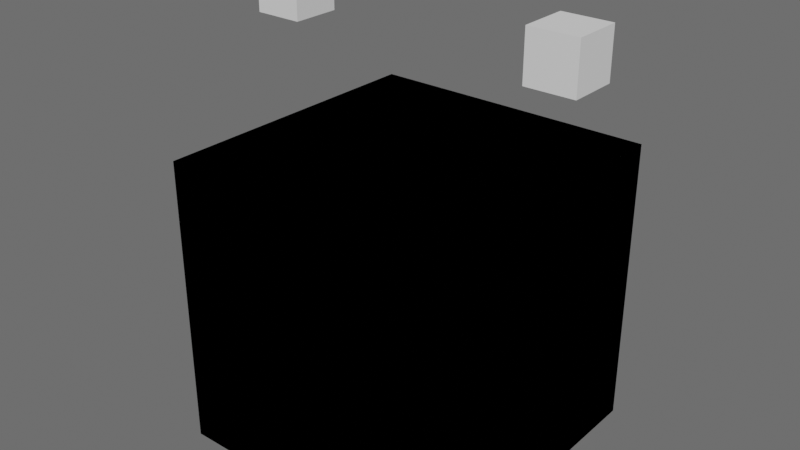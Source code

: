 # Source: obj_add_remove-modeling.blend  (saved by Blender 5.2.6; exported with 4.5.12 LTS)
import bpy
from mathutils import Matrix  # noqa: F401  (used for matrix-valued properties, if any)

bpy.ops.wm.read_factory_settings(use_empty=True)
scene = bpy.context.scene
scene.name = 'Scene'

# ---- collections
col_pr_test_asset = bpy.data.collections.new('PR-test_asset'); scene.collection.children.link(col_pr_test_asset)
col_test_asset_modeling = bpy.data.collections.new('test_asset-modeling'); col_pr_test_asset.children.link(col_test_asset_modeling)
col_test_asset_modeling_sub = bpy.data.collections.new('test_asset-modeling_sub'); col_test_asset_modeling.children.link(col_test_asset_modeling_sub)
col_test_asset_rigging = bpy.data.collections.new('test_asset-rigging'); col_pr_test_asset.children.link(col_test_asset_rigging)
col_test_asset_rigging_sub = bpy.data.collections.new('test_asset-rigging_sub'); col_test_asset_rigging.children.link(col_test_asset_rigging_sub)

# ---- world
world_world = bpy.data.worlds.new('World'); scene.world = world_world
world_world.use_nodes = True; world_world.node_tree.nodes.clear()
_N = world_world.node_tree.nodes; _L = world_world.node_tree.links
n0 = _N.new('ShaderNodeOutputWorld'); n0.name = 'World Output'; n0.location = (300, 300)
n1 = _N.new('ShaderNodeBackground'); n1.name = 'Background'; n1.location = (10, 300)
n1.inputs[0].default_value = (0.1282, 0.1282, 0.1282, 1.0)
_L.new(n1.outputs[0], n0.inputs[0])
n0.is_active_output = True
world_world.color = (0.05088, 0.05088, 0.05088)
world_world.use_sun_shadow = False
world_world.sun_shadow_jitter_overblur = 0.0

# ---- meshes
me_cube = bpy.data.meshes.new('Cube')
me_cube.from_pydata([(-1.0, -1.0, -1.0), (-1.0, -1.0, 1.0), (-1.0, 1.0, -1.0), (-1.0, 1.0, 1.0), (1.0, -1.0, -1.0), (1.0, -1.0, 1.0), (1.0, 1.0, -1.0), (1.0, 1.0, 1.0)], [], [(0, 1, 3, 2), (2, 3, 7, 6), (6, 7, 5, 4), (4, 5, 1, 0), (2, 6, 4, 0), (7, 3, 1, 5)])
_uv = me_cube.uv_layers.new(name='UVMap')
_uv.uv.foreach_set('vector', [0.375, 0.0, 0.625, 0.0, 0.625, 0.25, 0.375, 0.25, 0.375, 0.25, 0.625, 0.25, 0.625, 0.5, 0.375, 0.5, 0.375, 0.5, 0.625, 0.5, 0.625, 0.75, 0.375, 0.75, 0.375, 0.75, 0.625, 0.75, 0.625, 1.0, 0.375, 1.0, 0.125, 0.5, 0.375, 0.5, 0.375, 0.75, 0.125, 0.75, 0.625, 0.5, 0.875, 0.5, 0.875, 0.75, 0.625, 0.75])
me_cube.update()
me_geo_ear_l = bpy.data.meshes.new('GEO-Ear.L')
me_geo_ear_l.from_pydata([(-1.0, -1.0, -1.0), (-1.0, -1.0, 1.0), (-1.0, 1.0, -1.0), (-1.0, 1.0, 1.0), (1.0, -1.0, -1.0), (1.0, -1.0, 1.0), (1.0, 1.0, -1.0), (1.0, 1.0, 1.0)], [], [(0, 1, 3, 2), (2, 3, 7, 6), (6, 7, 5, 4), (4, 5, 1, 0), (2, 6, 4, 0), (7, 3, 1, 5)])
_uv = me_geo_ear_l.uv_layers.new(name='UVMap')
_uv.uv.foreach_set('vector', [0.375, 0.0, 0.625, 0.0, 0.625, 0.25, 0.375, 0.25, 0.375, 0.25, 0.625, 0.25, 0.625, 0.5, 0.375, 0.5, 0.375, 0.5, 0.625, 0.5, 0.625, 0.75, 0.375, 0.75, 0.375, 0.75, 0.625, 0.75, 0.625, 1.0, 0.375, 1.0, 0.125, 0.5, 0.375, 0.5, 0.375, 0.75, 0.125, 0.75, 0.625, 0.5, 0.875, 0.5, 0.875, 0.75, 0.625, 0.75])
me_geo_ear_l.update()
me_geo_ear_r = bpy.data.meshes.new('GEO-Ear.R')
me_geo_ear_r.from_pydata([(-1.0, -1.0, -1.0), (-1.0, -1.0, 1.0), (-1.0, 1.0, -1.0), (-1.0, 1.0, 1.0), (1.0, -1.0, -1.0), (1.0, -1.0, 1.0), (1.0, 1.0, -1.0), (1.0, 1.0, 1.0)], [], [(0, 1, 3, 2), (2, 3, 7, 6), (6, 7, 5, 4), (4, 5, 1, 0), (2, 6, 4, 0), (7, 3, 1, 5)])
_uv = me_geo_ear_r.uv_layers.new(name='UVMap')
_uv.uv.foreach_set('vector', [0.375, 0.0, 0.625, 0.0, 0.625, 0.25, 0.375, 0.25, 0.375, 0.25, 0.625, 0.25, 0.625, 0.5, 0.375, 0.5, 0.375, 0.5, 0.625, 0.5, 0.625, 0.75, 0.375, 0.75, 0.375, 0.75, 0.625, 0.75, 0.625, 1.0, 0.375, 1.0, 0.125, 0.5, 0.375, 0.5, 0.375, 0.75, 0.125, 0.75, 0.625, 0.5, 0.875, 0.5, 0.875, 0.75, 0.625, 0.75])
me_geo_ear_r.update()
me_geo_test_asset = bpy.data.meshes.new('GEO-test_asset')
me_geo_test_asset.from_pydata([(-1.0, -1.0, -1.0), (-1.0, -1.0, 1.0), (-1.0, 1.0, -1.0), (-1.0, 1.0, 1.0), (1.0, -1.0, -1.0), (1.0, -1.0, 1.0), (1.0, 1.0, -1.0), (1.0, 1.0, 1.0)], [], [(0, 1, 3, 2), (2, 3, 7, 6), (6, 7, 5, 4), (4, 5, 1, 0), (2, 6, 4, 0), (7, 3, 1, 5)])
_uv = me_geo_test_asset.uv_layers.new(name='UVMap')
_uv.uv.foreach_set('vector', [0.375, 0.0, 0.625, 0.0, 0.625, 0.25, 0.375, 0.25, 0.375, 0.25, 0.625, 0.25, 0.625, 0.5, 0.375, 0.5, 0.375, 0.5, 0.625, 0.5, 0.625, 0.75, 0.375, 0.75, 0.375, 0.75, 0.625, 0.75, 0.625, 1.0, 0.375, 1.0, 0.125, 0.5, 0.375, 0.5, 0.375, 0.75, 0.125, 0.75, 0.625, 0.5, 0.875, 0.5, 0.875, 0.75, 0.625, 0.75])
me_geo_test_asset.update()
me_wgt_cube = bpy.data.meshes.new('WGT-Cube')
me_wgt_cube.from_pydata([(-1.0, -1.0, -1.0), (-1.0, -1.0, 1.0), (-1.0, 1.0, -1.0), (-1.0, 1.0, 1.0), (1.0, -1.0, -1.0), (1.0, -1.0, 1.0), (1.0, 1.0, -1.0), (1.0, 1.0, 1.0)], [], [(0, 1, 3, 2), (2, 3, 7, 6), (6, 7, 5, 4), (4, 5, 1, 0), (2, 6, 4, 0), (7, 3, 1, 5)])
_uv = me_wgt_cube.uv_layers.new(name='UVMap')
_uv.uv.foreach_set('vector', [0.375, 0.0, 0.625, 0.0, 0.625, 0.25, 0.375, 0.25, 0.375, 0.25, 0.625, 0.25, 0.625, 0.5, 0.375, 0.5, 0.375, 0.5, 0.625, 0.5, 0.625, 0.75, 0.375, 0.75, 0.375, 0.75, 0.625, 0.75, 0.625, 1.0, 0.375, 1.0, 0.125, 0.5, 0.375, 0.5, 0.375, 0.75, 0.125, 0.75, 0.625, 0.5, 0.875, 0.5, 0.875, 0.75, 0.625, 0.75])
me_wgt_cube.update()
arm_rig_test_asset = bpy.data.armatures.new('RIG-test_asset')  # bones are not reproduced

# ---- objects
ob_cube = bpy.data.objects.new('Cube', me_cube)
ob_geo_ear_l = bpy.data.objects.new('GEO-Ear.L', me_geo_ear_l)
ob_geo_ear_r = bpy.data.objects.new('GEO-Ear.R', me_geo_ear_r)
ob_geo_test_asset = bpy.data.objects.new('GEO-test_asset', me_geo_test_asset)
ob_rig_test_asset = bpy.data.objects.new('RIG-test_asset', arm_rig_test_asset)
ob_wgt_cube = bpy.data.objects.new('WGT-Cube', me_wgt_cube)

# ---- transforms, parenting, visibility, modifiers, constraints
ob_cube.location = (0.0, 0.0, 0.0)
ob_geo_ear_l.parent = ob_rig_test_asset
ob_geo_ear_l.location = (0.9264, 0.1833, 1.763)
ob_geo_ear_l.scale = (0.1696, 0.1696, 0.1696)
_vg = ob_geo_ear_l.vertex_groups.new(name='Bone')
_vg.add([0, 1, 2, 3, 4, 5, 6, 7], 1.0, 'REPLACE')
_m = ob_geo_ear_l.modifiers.new('MOD-Armature', 'ARMATURE')
_m.object = ob_rig_test_asset
ob_geo_ear_r.parent = ob_rig_test_asset
ob_geo_ear_r.location = (-1.104, 0.1843, 1.793)
ob_geo_ear_r.scale = (0.1696, 0.1696, 0.1696)
_vg = ob_geo_ear_r.vertex_groups.new(name='Bone')
_vg.add([0, 1, 2, 3, 4, 5, 6, 7], 1.0, 'REPLACE')
_m = ob_geo_ear_r.modifiers.new('MOD-Armature', 'ARMATURE')
_m.object = ob_rig_test_asset
ob_geo_test_asset.parent = ob_rig_test_asset
ob_geo_test_asset.location = (0.0, 0.0, 0.0)
_vg = ob_geo_test_asset.vertex_groups.new(name='Bone')
_vg.add([0, 1, 2, 3, 4, 5, 6, 7], 1.0, 'REPLACE')
_m = ob_geo_test_asset.modifiers.new('MOD-Armature', 'ARMATURE')
_m.object = ob_rig_test_asset
ob_rig_test_asset.location = (0.0, 0.0, 0.0)
ob_wgt_cube.location = (0.0, 0.0, 0.0)

# ---- collection membership
col_test_asset_modeling_sub.objects.link(ob_cube)
col_test_asset_modeling_sub.objects.link(ob_geo_ear_l)
col_test_asset_modeling_sub.objects.link(ob_geo_ear_r)
col_test_asset_modeling_sub.objects.link(ob_geo_test_asset)
col_test_asset_rigging.objects.link(ob_rig_test_asset)
col_test_asset_rigging_sub.objects.link(ob_wgt_cube)

# ---- scene / render settings (as saved in the file)
scene.frame_start = 1; scene.frame_end = 250; scene.frame_set(1)
scene.render.engine = 'BLENDER_EEVEE_NEXT'
scene.render.image_settings.file_format = 'FFMPEG'
scene.render.image_settings.color_mode = 'RGB'
scene.render.motion_blur_shutter = 1.0
scene.render.bake_bias = 0.0
scene.render.bake_samples = 0
scene.cycles.use_denoising = False
scene.eevee.ray_tracing_options.trace_max_roughness = 0.0
scene.view_settings.view_transform = 'Filmic'
bpy.context.view_layer.update()

# ---- added for rendering (the .blend has no active camera and no usable light): camera, sun
cam_auto = bpy.data.cameras.new('AutoCamera')
cam_auto.lens = 50.0
cam_auto.sensor_width = 36.0
cam_auto.clip_end = 1000.0
ob_auto_camera = bpy.data.objects.new('AutoCamera', cam_auto)
scene.collection.objects.link(ob_auto_camera)
ob_auto_camera.location = (3.8791, -4.76158, 3.65568)
ob_auto_camera.rotation_euler = (1.09748, -7.21219e-08, 0.694738)
scene.camera = ob_auto_camera
light_auto_sun = bpy.data.lights.new('AutoSun', 'SUN')
light_auto_sun.energy = 3.0
light_auto_sun.angle = 0.0523599
ob_auto_sun = bpy.data.objects.new('AutoSun', light_auto_sun)
scene.collection.objects.link(ob_auto_sun)
ob_auto_sun.rotation_euler = (0.872665, 0.174533, 0.523599)
bpy.context.view_layer.update()
